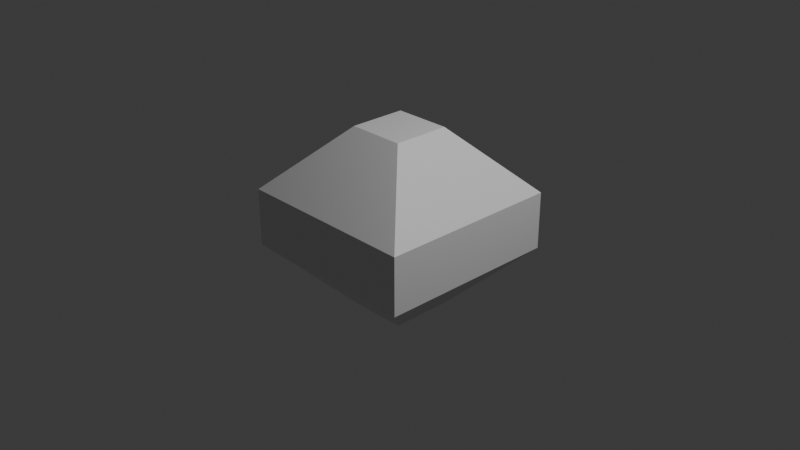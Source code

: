 # Source: seed.blend  (saved by Blender 5.0.119; exported with 4.5.12 LTS)
import bpy
from mathutils import Matrix  # noqa: F401  (used for matrix-valued properties, if any)

bpy.ops.wm.read_factory_settings(use_empty=True)
scene = bpy.context.scene
scene.name = 'Scene'

# ---- collections
col_collection = bpy.data.collections.new('Collection'); scene.collection.children.link(col_collection)

# ---- materials (node trees are filled in below, after node groups)
mat_material = bpy.data.materials.new('Material')
mat_material.alpha_threshold = 0.0
mat_material.use_backface_culling_lightprobe_volume = False
mat_material.roughness = 0.5
mat_material.line_color = (0.0, 0.0, 0.0, 1.0)

# ---- material node trees
mat_material.use_nodes = True; mat_material.node_tree.nodes.clear()
_N = mat_material.node_tree.nodes; _L = mat_material.node_tree.links
n0 = _N.new('ShaderNodeOutputMaterial'); n0.name = 'Material Output'; n0.location = (200, 100)
n1 = _N.new('ShaderNodeBsdfPrincipled'); n1.name = 'Principled BSDF'; n1.location = (-200, 100)
_L.new(n1.outputs[0], n0.inputs[0])
n0.is_active_output = True

# ---- world
world_world = bpy.data.worlds.new('World'); scene.world = world_world
world_world.use_nodes = True; world_world.node_tree.nodes.clear()
_N = world_world.node_tree.nodes; _L = world_world.node_tree.links
n0 = _N.new('ShaderNodeOutputWorld'); n0.name = 'World Output'; n0.location = (200, 100)
n1 = _N.new('ShaderNodeBackground'); n1.name = 'Background'; n1.location = (-200, 100)
n1.inputs[0].default_value = (0.05088, 0.05088, 0.05088, 1.0)
_L.new(n1.outputs[0], n0.inputs[0])
n0.is_active_output = True
world_world.color = (0.05088, 0.05088, 0.05088)
world_world.sun_shadow_jitter_overblur = 0.0

# ---- cameras
cam_camera = bpy.data.cameras.new('Camera')
cam_camera.clip_end = 100.0
cam_camera.ortho_scale = 7.314

# ---- lights
light_light = bpy.data.lights.new('Light', 'POINT')
light_light.energy = 1000.0
light_light.shadow_soft_size = 0.1

# ---- meshes
me_cube = bpy.data.meshes.new('Cube')
me_cube.from_pydata([(0.3103, 0.3103, 1.0), (1.0, 1.0, 0.3103), (0.3103, 0.3103, -1.0), (1.0, 1.0, -0.3103), (0.3103, -0.3103, 1.0), (1.0, -1.0, 0.3103), (0.3103, -0.3103, -1.0), (1.0, -1.0, -0.3103), (-0.3103, 0.3103, 1.0), (-1.0, 1.0, 0.3103), (-1.0, 1.0, -0.3103), (-0.3103, 0.3103, -1.0), (-0.3103, -0.3103, 1.0), (-1.0, -1.0, 0.3103), (-0.3103, -0.3103, -1.0), (-1.0, -1.0, -0.3103)], [], [(11, 14, 15, 10), (2, 11, 10, 3), (4, 12, 13, 5), (0, 4, 5, 1), (14, 6, 7, 15), (12, 8, 9, 13), (8, 0, 1, 9), (6, 2, 3, 7), (10, 9, 1, 3), (3, 1, 5, 7), (0, 8, 12, 4), (11, 2, 6, 14), (7, 5, 13, 15), (15, 13, 9, 10)])
_uv = me_cube.uv_layers.new(name='UVMap')
_uv.uv.foreach_set('vector', [0.2112, 0.5862, 0.2112, 0.6638, 0.125, 0.75, 0.125, 0.5, 0.2888, 0.5862, 0.2112, 0.5862, 0.125, 0.5, 0.4397, 0.5, 0.7112, 0.6638, 0.7888, 0.6638, 0.875, 0.75, 0.5603, 0.75, 0.7112, 0.5862, 0.7112, 0.6638, 0.5603, 0.75, 0.5603, 0.5, 0.2112, 0.6638, 0.2888, 0.6638, 0.4397, 0.75, 0.125, 0.75, 0.7888, 0.6638, 0.7888, 0.5862, 0.875, 0.5, 0.875, 0.75, 0.7888, 0.5862, 0.7112, 0.5862, 0.5603, 0.5, 0.875, 0.5, 0.2888, 0.6638, 0.2888, 0.5862, 0.4397, 0.5, 0.4397, 0.75, 0.4612, 0.25, 0.5388, 0.25, 0.5603, 0.5, 0.4397, 0.5, 0.4397, 0.5, 0.5603, 0.5, 0.5603, 0.75, 0.4397, 0.75, 0.7112, 0.5862, 0.7888, 0.5862, 0.7888, 0.6638, 0.7112, 0.6638, 0.2112, 0.5862, 0.2888, 0.5862, 0.2888, 0.6638, 0.2112, 0.6638, 0.4397, 0.75, 0.5603, 0.75, 0.5388, 1.0, 0.4612, 1.0, 0.4612, 0.0, 0.5388, 0.0, 0.5388, 0.25, 0.4612, 0.25])
me_cube.materials.append(mat_material)
me_cube.use_mirror_vertex_groups = False
me_cube.update()

# ---- objects
ob_cube = bpy.data.objects.new('Cube', me_cube)
ob_light = bpy.data.objects.new('Light', light_light)
ob_camera = bpy.data.objects.new('Camera', cam_camera)

# ---- transforms, parenting, visibility, modifiers, constraints
ob_cube.location = (0.0, 0.0, 0.0)
ob_cube.lock_rotations_4d = False
ob_cube.empty_display_type = 'ARROWS'
ob_cube.lineart.crease_threshold = 0.0
ob_light.location = (4.076, 1.005, 5.904)
ob_light.rotation_euler = (0.6503, 0.05522, 1.866)
ob_light.lock_rotations_4d = False
ob_light.empty_display_type = 'ARROWS'
ob_light.color = (0.0, 0.0, 0.0, 0.0)
ob_light.lineart.crease_threshold = 0.0
ob_camera.location = (7.359, -6.926, 4.958)
ob_camera.rotation_euler = (1.109, 0.0, 0.8149)
ob_camera.lock_rotations_4d = False
ob_camera.empty_display_type = 'ARROWS'
ob_camera.color = (0.0, 0.0, 0.0, 0.0)
ob_camera.display_type = 'WIRE'
ob_camera.lineart.crease_threshold = 0.0

# ---- collection membership
col_collection.objects.link(ob_cube)
col_collection.objects.link(ob_light)
col_collection.objects.link(ob_camera)

# ---- scene / render settings (as saved in the file)
scene.camera = ob_camera
scene.frame_start = 1; scene.frame_end = 250; scene.frame_set(1)
scene.render.engine = 'BLENDER_EEVEE_NEXT'
scene.render.bake_bias = 0.0
scene.render.bake_samples = 0
scene.cycles.sampling_pattern = 'TABULATED_SOBOL'
scene.eevee.use_volume_custom_range = False
bpy.context.view_layer.update()
